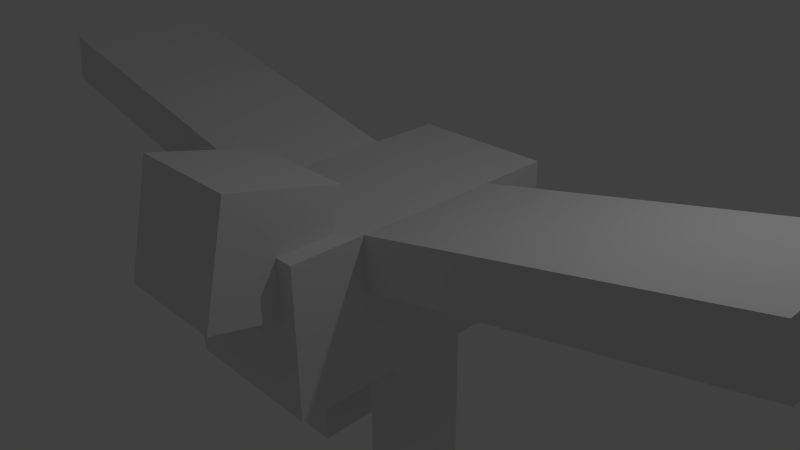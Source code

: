 # Source: E_Bird1.blend  (saved by Blender 2.76.0; exported with 4.5.12 LTS)
import bpy
from mathutils import Matrix  # noqa: F401  (used for matrix-valued properties, if any)

bpy.ops.wm.read_factory_settings(use_empty=True)
scene = bpy.context.scene
scene.name = 'Scene'

# ---- collections
col_collection_1 = bpy.data.collections.new('Collection 1'); scene.collection.children.link(col_collection_1)

# ---- materials (node trees are filled in below, after node groups)
mat_material = bpy.data.materials.new('Material')
mat_material.alpha_threshold = 0.0
mat_material.use_transparent_shadow = False
mat_material.roughness = 0.5
mat_material.line_color = (0.0, 0.0, 0.0, 1.0)

# ---- material node trees

# ---- world
world_world = bpy.data.worlds.new('World'); scene.world = world_world
world_world.color = (0.05088, 0.05088, 0.05088)
world_world.use_sun_shadow = False
world_world.sun_shadow_jitter_overblur = 0.0
world_world.cycles.sampling_method = 'MANUAL'
world_world.cycles.sample_map_resolution = 256

# ---- cameras
cam_camera = bpy.data.cameras.new('Camera')
cam_camera.clip_end = 100.0
cam_camera.lens = 35.0
cam_camera.sensor_width = 32.0
cam_camera.sensor_height = 18.0
cam_camera.ortho_scale = 7.314
cam_camera.dof.focus_distance = 0.0
cam_camera.dof.aperture_fstop = 128.0

# ---- lights
light_lamp = bpy.data.lights.new('Lamp', 'POINT')
light_lamp.transmission_factor = 0.0
light_lamp.cutoff_distance = 30.0
light_lamp.energy = 100.0
light_lamp.shadow_buffer_clip_start = 1.001
light_lamp.shadow_soft_size = 0.1
light_lamp.shadow_maximum_resolution = 0.006
light_lamp.use_absolute_resolution = True
light_lamp.cycles.use_multiple_importance_sampling = False

# ---- meshes
me_cube = bpy.data.meshes.new('Cube')
me_cube.from_pydata([(2.0, 1.0, -1.0), (2.0, -1.0, -1.0), (-2.0, -1.0, -1.0), (-2.0, 1.0, -1.0), (2.0, 1.0, 1.0), (2.0, -1.0, 1.0), (-2.0, -1.0, 1.0), (-2.0, 1.0, 1.0), (-2.906, -0.7528, 0.4406), (-2.559, -0.7528, 1.906), (-2.906, 0.7528, 0.4406), (-2.559, 0.7528, 1.906), (-1.441, -0.7528, 0.0942), (-1.094, -0.7528, 1.559), (-1.441, 0.7528, 0.0942), (-1.094, 0.7528, 1.559), (-1.0, -5.712, 1.324), (-1.0, -5.56, 2.01), (-1.0, -0.8307, 0.2411), (-1.0, -0.6785, 0.9271), (1.0, -5.712, 1.324), (1.0, -5.56, 2.01), (1.0, -0.8307, 0.2411), (1.0, -0.6785, 0.9271), (1.0, 5.721, 1.324), (1.0, 5.569, 2.01), (1.0, 0.688, 0.9271), (1.0, 0.8401, 0.2411), (-1.0, 0.688, 0.9271), (-1.0, 0.8401, 0.2411), (-1.0, 5.569, 2.01), (-1.0, 5.721, 1.324), (-0.5447, -1.0, -3.0), (-0.5447, -1.0, -1.0), (-0.5447, -0.5, -3.0), (-0.5447, -0.5, -1.0), (0.5447, -1.0, -3.0), (0.5447, -1.0, -1.0), (0.5447, -0.5, -3.0), (0.5447, -0.5, -1.0), (-0.5447, 0.5, -3.0), (-0.5447, 0.5, -1.0), (-0.5447, 1.0, -1.0), (-0.5447, 1.0, -3.0), (0.5447, 1.0, -1.0), (0.5447, 1.0, -3.0), (0.5447, 0.5, -1.0), (0.5447, 0.5, -3.0)], [], [(0, 1, 2, 3), (4, 7, 6, 5), (0, 4, 5, 1), (1, 5, 6, 2), (2, 6, 7, 3), (4, 0, 3, 7), (9, 11, 10, 8), (11, 15, 14, 10), (15, 13, 12, 14), (13, 9, 8, 12), (8, 10, 14, 12), (13, 15, 11, 9), (17, 19, 18, 16), (23, 21, 20, 22), (21, 17, 16, 20), (16, 18, 22, 20), (21, 23, 19, 17), (25, 26, 27, 24), (28, 30, 31, 29), (30, 25, 24, 31), (24, 27, 29, 31), (30, 28, 26, 25), (33, 35, 34, 32), (35, 39, 38, 34), (39, 37, 36, 38), (37, 33, 32, 36), (32, 34, 38, 36), (41, 42, 43, 40), (42, 44, 45, 43), (44, 46, 47, 45), (46, 41, 40, 47), (40, 43, 45, 47)])
_uv = me_cube.uv_layers.new(name='UVMap')
_uv.uv.foreach_set('vector', [0.1662, 0.7478, 4.953e-09, 0.7478, 0.0, 0.4121, 0.1662, 0.4121, 0.6639, 0.6713, 0.6639, 0.3359, 0.8301, 0.3359, 0.8301, 0.6713, 0.6639, 0.5794, 0.4978, 0.5794, 0.4978, 0.4114, 0.6639, 0.4114, 0.4978, 0.7473, 0.3318, 0.7473, 0.3318, 0.4114, 0.4978, 0.4114, 0.6639, 0.7473, 0.4978, 0.7473, 0.4978, 0.5794, 0.6639, 0.5794, 0.83, 0.3359, 0.6639, 0.3359, 0.6639, 3.003e-08, 0.83, 0.0, 0.6639, 0.9242, 0.6639, 0.7977, 0.7867, 0.7977, 0.7867, 0.9242, 0.3318, 0.8737, 0.3318, 0.7473, 0.4568, 0.7474, 0.4568, 0.8738, 0.7867, 0.9242, 0.7867, 0.7977, 0.9095, 0.7977, 0.9095, 0.9242, 0.6639, 0.7977, 0.6639, 0.6713, 0.7889, 0.6713, 0.7889, 0.7977, 0.1228, 0.7478, 0.1228, 0.8742, 2.972e-08, 0.8742, 0.0, 0.7478, 0.6211, 0.7473, 0.6211, 0.8737, 0.4978, 0.8737, 0.4978, 0.7473, 0.1662, 0.832, 0.1662, 0.4121, 0.2245, 0.4122, 0.2245, 0.832, 0.9468, 0.3359, 0.9468, 0.7558, 0.8885, 0.7558, 0.8885, 0.3359, 0.978, 0.0, 0.978, 0.168, 0.9205, 0.168, 0.9205, 0.0, 0.4979, 0.4114, 0.4979, 0.001444, 0.6639, 0.0, 0.6639, 0.4099, 0.3318, 0.002176, 0.3318, 0.4121, 0.1659, 0.41, 0.1659, 0.0, 0.8885, 0.3359, 0.8885, 0.7558, 0.8301, 0.7558, 0.8301, 0.3359, 0.2245, 0.832, 0.2245, 0.4122, 0.2829, 0.4121, 0.2829, 0.832, 0.2254, 1.0, 0.2254, 0.832, 0.2829, 0.832, 0.2829, 1.0, 0.4979, 0.001444, 0.4979, 0.4114, 0.3318, 0.4099, 0.3318, 0.0, 9.906e-08, 0.4121, 0.0, 0.002176, 0.1659, 0.0, 0.1659, 0.41, 0.2829, 0.4121, 0.3244, 0.4121, 0.3244, 0.58, 0.2829, 0.58, 0.9095, 0.7977, 1.0, 0.7977, 1.0, 0.9655, 0.9095, 0.9655, 0.2829, 0.58, 0.3244, 0.58, 0.3244, 0.7478, 0.2829, 0.7478, 0.83, 0.0, 0.9205, 0.0, 0.9205, 0.1678, 0.83, 0.1678, 0.5394, 0.8737, 0.5809, 0.8737, 0.5809, 0.9652, 0.5394, 0.9652, 0.6626, 0.9151, 0.6211, 0.9151, 0.6211, 0.7473, 0.6626, 0.7473, 0.134, 0.832, 0.2245, 0.832, 0.2245, 0.9998, 0.134, 0.9998, 0.2829, 0.7478, 0.3244, 0.7478, 0.3244, 0.9156, 0.2829, 0.9156, 0.83, 0.1678, 0.9205, 0.1678, 0.9205, 0.3356, 0.83, 0.3356, 0.4978, 0.8737, 0.5394, 0.8737, 0.5394, 0.9652, 0.4978, 0.9652])
me_cube.materials.append(mat_material)
me_cube.use_remesh_preserve_volume = False
me_cube.use_remesh_preserve_attributes = False
me_cube.use_mirror_vertex_groups = False
me_cube.update()
arm_armature = bpy.data.armatures.new('Armature')  # bones are not reproduced

# ---- objects
ob_armature = bpy.data.objects.new('Armature', arm_armature)
ob_cube = bpy.data.objects.new('Cube', me_cube)
ob_lamp = bpy.data.objects.new('Lamp', light_lamp)
ob_camera = bpy.data.objects.new('Camera', cam_camera)

# ---- transforms, parenting, visibility, modifiers, constraints
ob_armature.location = (-1.192e-07, -2.0, 1.0)
ob_armature.rotation_euler = (0.0, -0.0, 1.571)
ob_armature.show_in_front = True
ob_armature.lineart.crease_threshold = 0.0
ob_cube.parent = ob_armature
ob_cube.matrix_parent_inverse = Matrix(((7.55e-08, 1.0, 0.0, 2.0), (-1.0, 7.55e-08, 0.0, 3.179e-08), (0.0, 0.0, 1.0, -1.0), (0.0, 0.0, 0.0, 1.0)))
ob_cube.location = (0.0, 0.0, 0.0)
ob_cube.rotation_euler = (0.0, -0.0, 1.571)
ob_cube.lock_rotations_4d = False
ob_cube.empty_display_type = 'ARROWS'
ob_cube.lineart.crease_threshold = 0.0
_vg = ob_cube.vertex_groups.new(name='Head')
_vg.add([8, 9, 10, 11, 12, 13, 14, 15], 1.0, 'REPLACE')
_vg = ob_cube.vertex_groups.new(name='Left Wing')
for _i, _w in zip([24, 25, 26, 27, 28, 29, 30, 31], [0.9689, 0.9681, 0.5681, 0.6069, 0.6922, 0.6783, 0.9731, 0.9727]): _vg.add([_i], _w, 'REPLACE')
_vg = ob_cube.vertex_groups.new(name='Right Wing')
for _i, _w in zip([16, 17, 18, 19, 20, 21, 22, 23], [0.9716, 0.9702, 0.6534, 0.5884, 0.9724, 0.9723, 0.66, 0.6504]): _vg.add([_i], _w, 'REPLACE')
_vg = ob_cube.vertex_groups.new(name='Root')
_vg.add([0, 1, 2, 3, 4, 5, 6, 7, 8, 9, 10, 11, 12, 13, 14, 15, 16, 17, 18, 19, 20, 21, 22, 23, 24, 25, 26, 27, 28, 29, 30, 31, 32, 33, 34, 35, 36, 37, 38, 39, 40, 41, 42, 43, 44, 45, 46, 47], 1.0, 'REPLACE')
_m = ob_cube.modifiers.new('Armature', 'ARMATURE')
_m.object = ob_armature
ob_lamp.location = (4.076, 1.005, 5.904)
ob_lamp.rotation_euler = (0.6503, 0.05522, 1.866)
ob_lamp.lock_rotations_4d = False
ob_lamp.empty_display_type = 'ARROWS'
ob_lamp.color = (0.0, 0.0, 0.0, 0.0)
ob_lamp.lineart.crease_threshold = 0.0
ob_camera.location = (7.481, -6.508, 5.344)
ob_camera.rotation_euler = (1.109, 0.01082, 0.8149)
ob_camera.lock_rotations_4d = False
ob_camera.empty_display_type = 'ARROWS'
ob_camera.color = (0.0, 0.0, 0.0, 0.0)
ob_camera.display_type = 'WIRE'
ob_camera.lineart.crease_threshold = 0.0

# ---- collection membership
col_collection_1.objects.link(ob_armature)
col_collection_1.objects.link(ob_cube)
col_collection_1.objects.link(ob_lamp)
col_collection_1.objects.link(ob_camera)

# ---- scene / render settings (as saved in the file)
scene.camera = ob_camera
scene.frame_start = 1; scene.frame_end = 10; scene.frame_set(1)
scene.render.engine = 'BLENDER_EEVEE_NEXT'
scene.render.resolution_percentage = 50
scene.render.dither_intensity = 0.0
scene.cycles.use_denoising = False
scene.cycles.samples = 10
scene.cycles.sampling_pattern = 'TABULATED_SOBOL'
scene.cycles.light_sampling_threshold = 0.0
scene.cycles.use_adaptive_sampling = False
scene.cycles.use_light_tree = False
scene.cycles.blur_glossy = 0.0
scene.cycles.pixel_filter_type = 'GAUSSIAN'
scene.cycles.sample_clamp_indirect = 0.0
scene.view_settings.view_transform = 'Standard'
bpy.context.view_layer.update()
